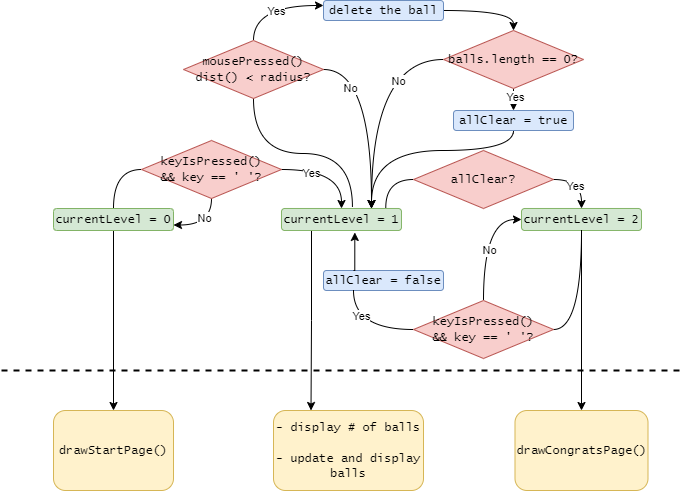

The diagram above was exported from draw.io. Its source (the exported page's mxGraphModel, read from the mxfile embedded in the PNG):
<mxGraphModel dx="872" dy="479" grid="1" gridSize="10" guides="1" tooltips="1" connect="1" arrows="1" fold="1" page="1" pageScale="1" pageWidth="827" pageHeight="1169" math="0" shadow="0">
  <root>
    <mxCell id="0" />
    <mxCell id="1" parent="0" />
    <mxCell id="l8ubVLczMitisOhs7YFE-1" value="&lt;font face=&quot;Lucida Console&quot;&gt;drawStartPage()&lt;/font&gt;" style="rounded=1;whiteSpace=wrap;html=1;fillColor=#fff2cc;strokeColor=#d6b656;" vertex="1" parent="1">
      <mxGeometry x="90" y="440" width="120" height="80" as="geometry" />
    </mxCell>
    <mxCell id="l8ubVLczMitisOhs7YFE-2" value="&lt;font face=&quot;Lucida Console&quot;&gt;- display # of balls&lt;br&gt;&lt;br&gt;- update and display balls&lt;br&gt;&lt;/font&gt;" style="rounded=1;whiteSpace=wrap;html=1;fillColor=#fff2cc;strokeColor=#d6b656;" vertex="1" parent="1">
      <mxGeometry x="310" y="440" width="150" height="80" as="geometry" />
    </mxCell>
    <mxCell id="l8ubVLczMitisOhs7YFE-3" value="&lt;font face=&quot;Lucida Console&quot;&gt;drawCongratsPage()&lt;/font&gt;" style="rounded=1;whiteSpace=wrap;html=1;fillColor=#fff2cc;strokeColor=#d6b656;" vertex="1" parent="1">
      <mxGeometry x="551.5" y="440" width="133" height="80" as="geometry" />
    </mxCell>
    <mxCell id="l8ubVLczMitisOhs7YFE-12" style="edgeStyle=orthogonalEdgeStyle;rounded=0;orthogonalLoop=1;jettySize=auto;html=1;exitX=0.5;exitY=1;exitDx=0;exitDy=0;" edge="1" parent="1" source="l8ubVLczMitisOhs7YFE-6" target="l8ubVLczMitisOhs7YFE-1">
      <mxGeometry relative="1" as="geometry" />
    </mxCell>
    <mxCell id="l8ubVLczMitisOhs7YFE-17" style="edgeStyle=orthogonalEdgeStyle;rounded=0;orthogonalLoop=1;jettySize=auto;html=1;exitX=0.5;exitY=0;exitDx=0;exitDy=0;entryX=0;entryY=0.5;entryDx=0;entryDy=0;endArrow=none;endFill=0;curved=1;" edge="1" parent="1" source="l8ubVLczMitisOhs7YFE-6" target="l8ubVLczMitisOhs7YFE-15">
      <mxGeometry relative="1" as="geometry" />
    </mxCell>
    <mxCell id="l8ubVLczMitisOhs7YFE-6" value="&lt;font face=&quot;Lucida Console&quot;&gt;currentLevel = 0&lt;br&gt;&lt;/font&gt;" style="rounded=1;whiteSpace=wrap;html=1;fillColor=#d5e8d4;strokeColor=#82b366;" vertex="1" parent="1">
      <mxGeometry x="90" y="238" width="120" height="22" as="geometry" />
    </mxCell>
    <mxCell id="l8ubVLczMitisOhs7YFE-45" style="edgeStyle=orthogonalEdgeStyle;rounded=0;orthogonalLoop=1;jettySize=auto;html=1;exitX=0.25;exitY=1;exitDx=0;exitDy=0;entryX=0.25;entryY=0;entryDx=0;entryDy=0;" edge="1" parent="1" source="l8ubVLczMitisOhs7YFE-8" target="l8ubVLczMitisOhs7YFE-2">
      <mxGeometry relative="1" as="geometry" />
    </mxCell>
    <mxCell id="l8ubVLczMitisOhs7YFE-75" style="edgeStyle=orthogonalEdgeStyle;rounded=0;orthogonalLoop=1;jettySize=auto;html=1;curved=1;endArrow=none;endFill=0;exitX=0.591;exitY=-0.08;exitDx=0;exitDy=0;exitPerimeter=0;" edge="1" parent="1" source="l8ubVLczMitisOhs7YFE-8" target="l8ubVLczMitisOhs7YFE-56">
      <mxGeometry relative="1" as="geometry" />
    </mxCell>
    <mxCell id="l8ubVLczMitisOhs7YFE-8" value="&lt;font face=&quot;Lucida Console&quot;&gt;currentLevel = 1&lt;/font&gt;" style="rounded=1;whiteSpace=wrap;html=1;fillColor=#d5e8d4;strokeColor=#82b366;" vertex="1" parent="1">
      <mxGeometry x="318" y="238" width="120" height="22" as="geometry" />
    </mxCell>
    <mxCell id="l8ubVLczMitisOhs7YFE-48" style="edgeStyle=orthogonalEdgeStyle;rounded=0;orthogonalLoop=1;jettySize=auto;html=1;" edge="1" parent="1" source="l8ubVLczMitisOhs7YFE-9" target="l8ubVLczMitisOhs7YFE-3">
      <mxGeometry relative="1" as="geometry" />
    </mxCell>
    <mxCell id="l8ubVLczMitisOhs7YFE-9" value="&lt;font face=&quot;Lucida Console&quot;&gt;currentLevel = 2&lt;/font&gt;" style="rounded=1;whiteSpace=wrap;html=1;fillColor=#d5e8d4;strokeColor=#82b366;" vertex="1" parent="1">
      <mxGeometry x="558" y="238" width="120" height="22" as="geometry" />
    </mxCell>
    <mxCell id="l8ubVLczMitisOhs7YFE-18" style="edgeStyle=orthogonalEdgeStyle;rounded=0;orthogonalLoop=1;jettySize=auto;html=1;exitX=1;exitY=0.5;exitDx=0;exitDy=0;entryX=0.5;entryY=0;entryDx=0;entryDy=0;curved=1;" edge="1" parent="1" source="l8ubVLczMitisOhs7YFE-15" target="l8ubVLczMitisOhs7YFE-8">
      <mxGeometry relative="1" as="geometry" />
    </mxCell>
    <mxCell id="l8ubVLczMitisOhs7YFE-65" value="Yes" style="edgeLabel;html=1;align=center;verticalAlign=middle;resizable=0;points=[];" vertex="1" connectable="0" parent="l8ubVLczMitisOhs7YFE-18">
      <mxGeometry x="-0.3939" y="-4" relative="1" as="geometry">
        <mxPoint as="offset" />
      </mxGeometry>
    </mxCell>
    <mxCell id="l8ubVLczMitisOhs7YFE-101" style="edgeStyle=orthogonalEdgeStyle;rounded=0;orthogonalLoop=1;jettySize=auto;html=1;exitX=0.5;exitY=1;exitDx=0;exitDy=0;entryX=1;entryY=0.75;entryDx=0;entryDy=0;curved=1;" edge="1" parent="1" source="l8ubVLczMitisOhs7YFE-15" target="l8ubVLczMitisOhs7YFE-6">
      <mxGeometry relative="1" as="geometry" />
    </mxCell>
    <mxCell id="l8ubVLczMitisOhs7YFE-102" value="No" style="edgeLabel;html=1;align=center;verticalAlign=middle;resizable=0;points=[];" vertex="1" connectable="0" parent="l8ubVLczMitisOhs7YFE-101">
      <mxGeometry x="0.0653" y="-7" relative="1" as="geometry">
        <mxPoint as="offset" />
      </mxGeometry>
    </mxCell>
    <mxCell id="l8ubVLczMitisOhs7YFE-15" value="&lt;font face=&quot;Lucida Console&quot;&gt;keyIsPressed() &lt;br&gt;&amp;amp;&amp;amp; key == ' '?&lt;/font&gt;" style="rhombus;whiteSpace=wrap;html=1;fillColor=#f8cecc;strokeColor=#b85450;" vertex="1" parent="1">
      <mxGeometry x="178" y="170" width="140" height="58" as="geometry" />
    </mxCell>
    <mxCell id="l8ubVLczMitisOhs7YFE-16" value="" style="endArrow=none;dashed=1;html=1;rounded=0;strokeWidth=2;" edge="1" parent="1">
      <mxGeometry width="50" height="50" relative="1" as="geometry">
        <mxPoint x="38" y="400" as="sourcePoint" />
        <mxPoint x="718" y="400" as="targetPoint" />
      </mxGeometry>
    </mxCell>
    <mxCell id="l8ubVLczMitisOhs7YFE-22" style="edgeStyle=orthogonalEdgeStyle;rounded=0;orthogonalLoop=1;jettySize=auto;html=1;exitX=1;exitY=0.5;exitDx=0;exitDy=0;entryX=0.5;entryY=0;entryDx=0;entryDy=0;curved=1;" edge="1" parent="1" source="l8ubVLczMitisOhs7YFE-19" target="l8ubVLczMitisOhs7YFE-9">
      <mxGeometry relative="1" as="geometry" />
    </mxCell>
    <mxCell id="l8ubVLczMitisOhs7YFE-62" value="Yes" style="edgeLabel;html=1;align=center;verticalAlign=middle;resizable=0;points=[];" vertex="1" connectable="0" parent="l8ubVLczMitisOhs7YFE-22">
      <mxGeometry x="-0.2578" y="-7" relative="1" as="geometry">
        <mxPoint as="offset" />
      </mxGeometry>
    </mxCell>
    <mxCell id="l8ubVLczMitisOhs7YFE-19" value="&lt;font face=&quot;Lucida Console&quot;&gt;allClear?&lt;/font&gt;" style="rhombus;whiteSpace=wrap;html=1;fillColor=#f8cecc;strokeColor=#b85450;" vertex="1" parent="1">
      <mxGeometry x="450" y="180" width="140" height="58" as="geometry" />
    </mxCell>
    <mxCell id="l8ubVLczMitisOhs7YFE-37" value="&lt;font face=&quot;Lucida Console&quot;&gt;allClear = false&lt;br&gt;&lt;/font&gt;" style="rounded=1;whiteSpace=wrap;html=1;fillColor=#dae8fc;strokeColor=#6c8ebf;" vertex="1" parent="1">
      <mxGeometry x="360" y="300" width="120" height="20" as="geometry" />
    </mxCell>
    <mxCell id="l8ubVLczMitisOhs7YFE-40" style="edgeStyle=orthogonalEdgeStyle;rounded=0;orthogonalLoop=1;jettySize=auto;html=1;exitX=1;exitY=0.5;exitDx=0;exitDy=0;entryX=0.5;entryY=1;entryDx=0;entryDy=0;endArrow=none;endFill=0;curved=1;" edge="1" parent="1" source="l8ubVLczMitisOhs7YFE-39" target="l8ubVLczMitisOhs7YFE-9">
      <mxGeometry relative="1" as="geometry" />
    </mxCell>
    <mxCell id="l8ubVLczMitisOhs7YFE-44" style="edgeStyle=orthogonalEdgeStyle;rounded=0;orthogonalLoop=1;jettySize=auto;html=1;exitX=0;exitY=0.5;exitDx=0;exitDy=0;entryX=0.25;entryY=1;entryDx=0;entryDy=0;curved=1;endArrow=none;endFill=0;" edge="1" parent="1" source="l8ubVLczMitisOhs7YFE-39" target="l8ubVLczMitisOhs7YFE-37">
      <mxGeometry relative="1" as="geometry" />
    </mxCell>
    <mxCell id="l8ubVLczMitisOhs7YFE-81" value="Yes" style="edgeLabel;html=1;align=center;verticalAlign=middle;resizable=0;points=[];" vertex="1" connectable="0" parent="l8ubVLczMitisOhs7YFE-44">
      <mxGeometry x="0.4796" y="-8" relative="1" as="geometry">
        <mxPoint as="offset" />
      </mxGeometry>
    </mxCell>
    <mxCell id="l8ubVLczMitisOhs7YFE-99" style="edgeStyle=orthogonalEdgeStyle;rounded=0;orthogonalLoop=1;jettySize=auto;html=1;exitX=0.5;exitY=0;exitDx=0;exitDy=0;entryX=0;entryY=0.5;entryDx=0;entryDy=0;curved=1;" edge="1" parent="1" source="l8ubVLczMitisOhs7YFE-39" target="l8ubVLczMitisOhs7YFE-9">
      <mxGeometry relative="1" as="geometry" />
    </mxCell>
    <mxCell id="l8ubVLczMitisOhs7YFE-100" value="No" style="edgeLabel;html=1;align=center;verticalAlign=middle;resizable=0;points=[];" vertex="1" connectable="0" parent="l8ubVLczMitisOhs7YFE-99">
      <mxGeometry x="-0.1485" y="-6" relative="1" as="geometry">
        <mxPoint as="offset" />
      </mxGeometry>
    </mxCell>
    <mxCell id="l8ubVLczMitisOhs7YFE-39" value="&lt;font face=&quot;Lucida Console&quot;&gt;keyIsPressed() &lt;br&gt;&amp;amp;&amp;amp; key == ' '?&lt;/font&gt;" style="rhombus;whiteSpace=wrap;html=1;fillColor=#f8cecc;strokeColor=#b85450;" vertex="1" parent="1">
      <mxGeometry x="450" y="330" width="140" height="58" as="geometry" />
    </mxCell>
    <mxCell id="l8ubVLczMitisOhs7YFE-43" style="edgeStyle=orthogonalEdgeStyle;rounded=0;orthogonalLoop=1;jettySize=auto;html=1;exitX=0.25;exitY=0;exitDx=0;exitDy=0;entryX=0.611;entryY=1.089;entryDx=0;entryDy=0;entryPerimeter=0;" edge="1" parent="1" source="l8ubVLczMitisOhs7YFE-37" target="l8ubVLczMitisOhs7YFE-8">
      <mxGeometry relative="1" as="geometry" />
    </mxCell>
    <mxCell id="l8ubVLczMitisOhs7YFE-88" style="edgeStyle=orthogonalEdgeStyle;rounded=0;orthogonalLoop=1;jettySize=auto;html=1;exitX=0.5;exitY=1;exitDx=0;exitDy=0;entryX=0.5;entryY=0;entryDx=0;entryDy=0;" edge="1" parent="1" source="l8ubVLczMitisOhs7YFE-49" target="l8ubVLczMitisOhs7YFE-86">
      <mxGeometry relative="1" as="geometry" />
    </mxCell>
    <mxCell id="l8ubVLczMitisOhs7YFE-89" value="Yes" style="edgeLabel;html=1;align=center;verticalAlign=middle;resizable=0;points=[];" vertex="1" connectable="0" parent="l8ubVLczMitisOhs7YFE-88">
      <mxGeometry x="-0.2294" y="2" relative="1" as="geometry">
        <mxPoint as="offset" />
      </mxGeometry>
    </mxCell>
    <mxCell id="l8ubVLczMitisOhs7YFE-91" style="edgeStyle=orthogonalEdgeStyle;rounded=0;orthogonalLoop=1;jettySize=auto;html=1;exitX=0;exitY=0.5;exitDx=0;exitDy=0;entryX=0.75;entryY=0;entryDx=0;entryDy=0;curved=1;" edge="1" parent="1" source="l8ubVLczMitisOhs7YFE-49" target="l8ubVLczMitisOhs7YFE-8">
      <mxGeometry relative="1" as="geometry" />
    </mxCell>
    <mxCell id="l8ubVLczMitisOhs7YFE-94" value="No" style="edgeLabel;html=1;align=center;verticalAlign=middle;resizable=0;points=[];" vertex="1" connectable="0" parent="l8ubVLczMitisOhs7YFE-91">
      <mxGeometry x="-0.5941" y="22" relative="1" as="geometry">
        <mxPoint as="offset" />
      </mxGeometry>
    </mxCell>
    <mxCell id="l8ubVLczMitisOhs7YFE-49" value="&lt;font face=&quot;Lucida Console&quot;&gt;balls.length == 0?&lt;/font&gt;" style="rhombus;whiteSpace=wrap;html=1;fillColor=#f8cecc;strokeColor=#b85450;" vertex="1" parent="1">
      <mxGeometry x="480" y="60" width="140" height="58" as="geometry" />
    </mxCell>
    <mxCell id="l8ubVLczMitisOhs7YFE-76" style="edgeStyle=orthogonalEdgeStyle;rounded=0;orthogonalLoop=1;jettySize=auto;html=1;exitX=0.5;exitY=0;exitDx=0;exitDy=0;entryX=0;entryY=0.25;entryDx=0;entryDy=0;curved=1;endArrow=classic;endFill=1;" edge="1" parent="1" source="l8ubVLczMitisOhs7YFE-56" target="l8ubVLczMitisOhs7YFE-68">
      <mxGeometry relative="1" as="geometry" />
    </mxCell>
    <mxCell id="l8ubVLczMitisOhs7YFE-77" value="Yes" style="edgeLabel;html=1;align=center;verticalAlign=middle;resizable=0;points=[];" vertex="1" connectable="0" parent="l8ubVLczMitisOhs7YFE-76">
      <mxGeometry x="0.088" y="-6" relative="1" as="geometry">
        <mxPoint as="offset" />
      </mxGeometry>
    </mxCell>
    <mxCell id="l8ubVLczMitisOhs7YFE-92" style="edgeStyle=orthogonalEdgeStyle;rounded=0;orthogonalLoop=1;jettySize=auto;html=1;exitX=1;exitY=0.5;exitDx=0;exitDy=0;entryX=0.75;entryY=0;entryDx=0;entryDy=0;curved=1;" edge="1" parent="1" source="l8ubVLczMitisOhs7YFE-56" target="l8ubVLczMitisOhs7YFE-8">
      <mxGeometry relative="1" as="geometry" />
    </mxCell>
    <mxCell id="l8ubVLczMitisOhs7YFE-93" value="No" style="edgeLabel;html=1;align=center;verticalAlign=middle;resizable=0;points=[];" vertex="1" connectable="0" parent="l8ubVLczMitisOhs7YFE-92">
      <mxGeometry x="-0.7158" y="-19" relative="1" as="geometry">
        <mxPoint as="offset" />
      </mxGeometry>
    </mxCell>
    <mxCell id="l8ubVLczMitisOhs7YFE-56" value="&lt;font face=&quot;Lucida Console&quot;&gt;mousePressed() dist() &amp;lt; radius?&lt;/font&gt;" style="rhombus;whiteSpace=wrap;html=1;fillColor=#f8cecc;strokeColor=#b85450;" vertex="1" parent="1">
      <mxGeometry x="220" y="70" width="140" height="58" as="geometry" />
    </mxCell>
    <mxCell id="l8ubVLczMitisOhs7YFE-80" style="edgeStyle=orthogonalEdgeStyle;rounded=0;orthogonalLoop=1;jettySize=auto;html=1;exitX=1;exitY=0.5;exitDx=0;exitDy=0;entryX=0.5;entryY=0;entryDx=0;entryDy=0;curved=1;" edge="1" parent="1" source="l8ubVLczMitisOhs7YFE-68" target="l8ubVLczMitisOhs7YFE-49">
      <mxGeometry relative="1" as="geometry" />
    </mxCell>
    <mxCell id="l8ubVLczMitisOhs7YFE-68" value="&lt;font face=&quot;Lucida Console&quot;&gt;delete the ball&lt;br&gt;&lt;/font&gt;" style="rounded=1;whiteSpace=wrap;html=1;fillColor=#dae8fc;strokeColor=#6c8ebf;" vertex="1" parent="1">
      <mxGeometry x="360" y="30" width="120" height="20" as="geometry" />
    </mxCell>
    <mxCell id="l8ubVLczMitisOhs7YFE-90" style="edgeStyle=orthogonalEdgeStyle;rounded=0;orthogonalLoop=1;jettySize=auto;html=1;exitX=0.5;exitY=1;exitDx=0;exitDy=0;entryX=0.75;entryY=0;entryDx=0;entryDy=0;curved=1;" edge="1" parent="1" source="l8ubVLczMitisOhs7YFE-86" target="l8ubVLczMitisOhs7YFE-8">
      <mxGeometry relative="1" as="geometry">
        <Array as="points">
          <mxPoint x="550" y="180" />
          <mxPoint x="408" y="180" />
        </Array>
      </mxGeometry>
    </mxCell>
    <mxCell id="l8ubVLczMitisOhs7YFE-86" value="&lt;font face=&quot;Lucida Console&quot;&gt;allClear = true&lt;br&gt;&lt;/font&gt;" style="rounded=1;whiteSpace=wrap;html=1;fillColor=#dae8fc;strokeColor=#6c8ebf;" vertex="1" parent="1">
      <mxGeometry x="490" y="140" width="120" height="20" as="geometry" />
    </mxCell>
    <mxCell id="l8ubVLczMitisOhs7YFE-98" style="edgeStyle=orthogonalEdgeStyle;rounded=0;orthogonalLoop=1;jettySize=auto;html=1;exitX=0;exitY=0.5;exitDx=0;exitDy=0;entryX=0.869;entryY=-0.037;entryDx=0;entryDy=0;entryPerimeter=0;endArrow=none;endFill=0;curved=1;" edge="1" parent="1" source="l8ubVLczMitisOhs7YFE-19" target="l8ubVLczMitisOhs7YFE-8">
      <mxGeometry relative="1" as="geometry" />
    </mxCell>
  </root>
</mxGraphModel>